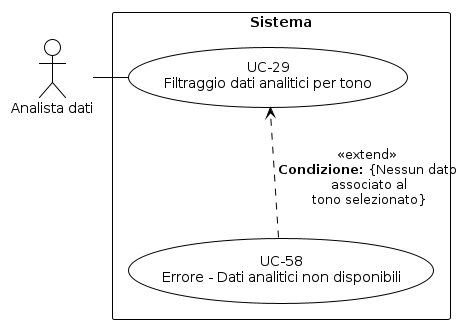

The diagram above was rendered by PlantUML. Its source (embedded in the PNG):
@startuml
!theme plain
skinparam usecase {
  BackgroundColor white
  BorderColor black
}
skinparam actor {
  BackgroundColor white
  BorderColor black
}
skinparam rectangle {
  BackgroundColor white
  BorderColor black
}
top to bottom direction
actor "Analista dati" as A
rectangle "Sistema" {
  usecase "UC-29\nFiltraggio dati analitici per tono" as UC29
  usecase "UC-58\nErrore - Dati analitici non disponibili" as UC58
  A - UC29
  UC29 -[hidden]d- UC58
  UC58 ..> UC29 : <<extend>>\n**Condizione:** {Nessun dato\n associato al\n tono selezionato}
}
@enduml